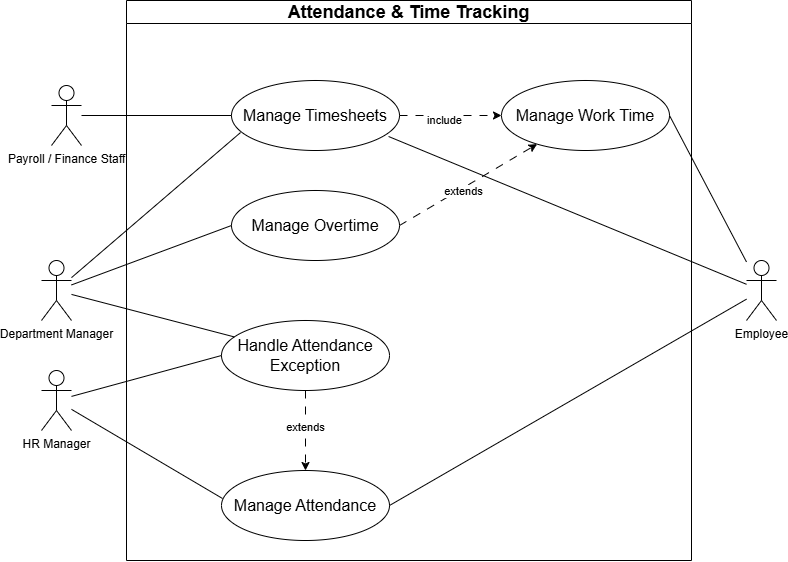

The diagram above was exported from draw.io. Its source (the exported page's mxGraphModel, read from the mxfile embedded in the PNG):
<mxGraphModel dx="1406" dy="814" grid="1" gridSize="10" guides="1" tooltips="1" connect="1" arrows="1" fold="1" page="1" pageScale="1" pageWidth="850" pageHeight="1100" math="0" shadow="0">
  <root>
    <mxCell id="0" />
    <mxCell id="1" parent="0" />
    <mxCell id="ad3MtQoirbqx6wkZxhVh-10" parent="1" style="swimlane;whiteSpace=wrap;html=1;" value="&lt;span style=&quot;font-size: 18px;&quot;&gt;Attendance &amp;amp; Time Tracking&lt;/span&gt;" vertex="1">
      <mxGeometry height="560" width="565" x="135" y="200" as="geometry" />
    </mxCell>
    <mxCell id="ad3MtQoirbqx6wkZxhVh-228" edge="1" parent="ad3MtQoirbqx6wkZxhVh-10" source="ad3MtQoirbqx6wkZxhVh-14" style="rounded=0;orthogonalLoop=1;jettySize=auto;html=1;dashed=1;dashPattern=8 8;exitX=1;exitY=0.5;exitDx=0;exitDy=0;" target="ad3MtQoirbqx6wkZxhVh-205">
      <mxGeometry relative="1" as="geometry">
        <mxPoint x="375" y="220" as="targetPoint" />
      </mxGeometry>
    </mxCell>
    <mxCell id="ad3MtQoirbqx6wkZxhVh-230" connectable="0" parent="ad3MtQoirbqx6wkZxhVh-228" style="edgeLabel;html=1;align=center;verticalAlign=middle;resizable=0;points=[];" value="extends" vertex="1">
      <mxGeometry relative="1" x="-0.271" y="-4" as="geometry">
        <mxPoint x="12" y="-8" as="offset" />
      </mxGeometry>
    </mxCell>
    <mxCell id="ad3MtQoirbqx6wkZxhVh-14" parent="ad3MtQoirbqx6wkZxhVh-10" style="ellipse;whiteSpace=wrap;html=1;" value="&lt;span style=&quot;font-size: 16px;&quot;&gt;Manage Overtime&lt;/span&gt;" vertex="1">
      <mxGeometry height="70" width="168" x="105" y="190" as="geometry" />
    </mxCell>
    <mxCell id="ad3MtQoirbqx6wkZxhVh-226" edge="1" parent="ad3MtQoirbqx6wkZxhVh-10" source="ad3MtQoirbqx6wkZxhVh-13" style="rounded=0;orthogonalLoop=1;jettySize=auto;html=1;entryX=0;entryY=0.5;entryDx=0;entryDy=0;dashed=1;dashPattern=8 8;exitX=1;exitY=0.5;exitDx=0;exitDy=0;" target="ad3MtQoirbqx6wkZxhVh-205">
      <mxGeometry relative="1" as="geometry" />
    </mxCell>
    <mxCell id="ad3MtQoirbqx6wkZxhVh-227" connectable="0" parent="ad3MtQoirbqx6wkZxhVh-226" style="edgeLabel;html=1;align=center;verticalAlign=middle;resizable=0;points=[];" value="include" vertex="1">
      <mxGeometry relative="1" x="-0.1323" y="-4" as="geometry">
        <mxPoint as="offset" />
      </mxGeometry>
    </mxCell>
    <mxCell id="ad3MtQoirbqx6wkZxhVh-13" parent="ad3MtQoirbqx6wkZxhVh-10" style="ellipse;whiteSpace=wrap;html=1;" value="&lt;span style=&quot;font-size: 16px;&quot;&gt;Manage Timesheets&lt;/span&gt;" vertex="1">
      <mxGeometry height="70" width="168" x="105" y="80" as="geometry" />
    </mxCell>
    <mxCell id="ad3MtQoirbqx6wkZxhVh-231" edge="1" parent="ad3MtQoirbqx6wkZxhVh-10" source="ad3MtQoirbqx6wkZxhVh-68" style="edgeStyle=orthogonalEdgeStyle;rounded=0;orthogonalLoop=1;jettySize=auto;html=1;entryX=0.5;entryY=0;entryDx=0;entryDy=0;dashed=1;dashPattern=8 8;" target="ad3MtQoirbqx6wkZxhVh-206">
      <mxGeometry relative="1" as="geometry" />
    </mxCell>
    <mxCell id="ad3MtQoirbqx6wkZxhVh-232" connectable="0" parent="ad3MtQoirbqx6wkZxhVh-231" style="edgeLabel;html=1;align=center;verticalAlign=middle;resizable=0;points=[];" value="extends" vertex="1">
      <mxGeometry relative="1" x="-0.1" y="-1" as="geometry">
        <mxPoint as="offset" />
      </mxGeometry>
    </mxCell>
    <mxCell id="ad3MtQoirbqx6wkZxhVh-68" parent="ad3MtQoirbqx6wkZxhVh-10" style="ellipse;whiteSpace=wrap;html=1;" value="&lt;span style=&quot;font-size: 16px;&quot;&gt;Handle Attendance Exception&lt;/span&gt;" vertex="1">
      <mxGeometry height="70" width="168" x="95" y="320" as="geometry" />
    </mxCell>
    <mxCell id="ad3MtQoirbqx6wkZxhVh-205" parent="ad3MtQoirbqx6wkZxhVh-10" style="ellipse;whiteSpace=wrap;html=1;" value="&lt;span style=&quot;font-size: 16px;&quot;&gt;Manage Work Time&lt;/span&gt;" vertex="1">
      <mxGeometry height="70" width="168" x="375" y="80" as="geometry" />
    </mxCell>
    <mxCell id="ad3MtQoirbqx6wkZxhVh-206" parent="ad3MtQoirbqx6wkZxhVh-10" style="ellipse;whiteSpace=wrap;html=1;" value="&lt;span style=&quot;font-size: 16px;&quot;&gt;Manage Attendance&lt;/span&gt;" vertex="1">
      <mxGeometry height="70" width="168" x="95" y="470" as="geometry" />
    </mxCell>
    <mxCell id="ad3MtQoirbqx6wkZxhVh-241" edge="1" parent="1" source="ad3MtQoirbqx6wkZxhVh-85" style="rounded=0;orthogonalLoop=1;jettySize=auto;html=1;entryX=1;entryY=0.5;entryDx=0;entryDy=0;endArrow=none;endFill=0;" target="ad3MtQoirbqx6wkZxhVh-205">
      <mxGeometry relative="1" as="geometry" />
    </mxCell>
    <mxCell id="ad3MtQoirbqx6wkZxhVh-242" edge="1" parent="1" source="ad3MtQoirbqx6wkZxhVh-85" style="rounded=0;orthogonalLoop=1;jettySize=auto;html=1;entryX=1;entryY=0.5;entryDx=0;entryDy=0;endArrow=none;endFill=0;" target="ad3MtQoirbqx6wkZxhVh-206">
      <mxGeometry relative="1" as="geometry">
        <mxPoint x="590" y="600" as="targetPoint" />
      </mxGeometry>
    </mxCell>
    <mxCell id="ad3MtQoirbqx6wkZxhVh-85" parent="1" style="shape=umlActor;verticalLabelPosition=bottom;verticalAlign=top;html=1;" value="Employee" vertex="1">
      <mxGeometry height="60" width="30" x="755" y="460" as="geometry" />
    </mxCell>
    <mxCell id="ad3MtQoirbqx6wkZxhVh-235" edge="1" parent="1" source="ad3MtQoirbqx6wkZxhVh-215" style="rounded=0;orthogonalLoop=1;jettySize=auto;html=1;endArrow=none;endFill=0;" target="ad3MtQoirbqx6wkZxhVh-68">
      <mxGeometry relative="1" as="geometry" />
    </mxCell>
    <mxCell id="ad3MtQoirbqx6wkZxhVh-236" edge="1" parent="1" source="ad3MtQoirbqx6wkZxhVh-215" style="rounded=0;orthogonalLoop=1;jettySize=auto;html=1;entryX=0;entryY=0.5;entryDx=0;entryDy=0;endArrow=none;endFill=0;" target="ad3MtQoirbqx6wkZxhVh-14">
      <mxGeometry relative="1" as="geometry" />
    </mxCell>
    <mxCell id="ad3MtQoirbqx6wkZxhVh-215" parent="1" style="shape=umlActor;verticalLabelPosition=bottom;verticalAlign=top;html=1;" value="Department Manager" vertex="1">
      <mxGeometry height="60" width="30" x="50" y="460" as="geometry" />
    </mxCell>
    <mxCell id="ad3MtQoirbqx6wkZxhVh-233" edge="1" parent="1" source="ad3MtQoirbqx6wkZxhVh-222" style="rounded=0;orthogonalLoop=1;jettySize=auto;html=1;entryX=0;entryY=0.5;entryDx=0;entryDy=0;endArrow=none;endFill=0;" target="ad3MtQoirbqx6wkZxhVh-68">
      <mxGeometry relative="1" as="geometry" />
    </mxCell>
    <mxCell id="ad3MtQoirbqx6wkZxhVh-222" parent="1" style="shape=umlActor;verticalLabelPosition=bottom;verticalAlign=top;html=1;" value="HR Manager" vertex="1">
      <mxGeometry height="60" width="30" x="50" y="570" as="geometry" />
    </mxCell>
    <mxCell id="ad3MtQoirbqx6wkZxhVh-234" edge="1" parent="1" source="ad3MtQoirbqx6wkZxhVh-222" style="rounded=0;orthogonalLoop=1;jettySize=auto;html=1;entryX=0.006;entryY=0.4;entryDx=0;entryDy=0;entryPerimeter=0;endArrow=none;endFill=0;" target="ad3MtQoirbqx6wkZxhVh-206">
      <mxGeometry relative="1" as="geometry" />
    </mxCell>
    <mxCell id="ad3MtQoirbqx6wkZxhVh-237" edge="1" parent="1" source="ad3MtQoirbqx6wkZxhVh-215" style="rounded=0;orthogonalLoop=1;jettySize=auto;html=1;entryX=0.054;entryY=0.743;entryDx=0;entryDy=0;entryPerimeter=0;endArrow=none;endFill=0;" target="ad3MtQoirbqx6wkZxhVh-13">
      <mxGeometry relative="1" as="geometry" />
    </mxCell>
    <mxCell id="ad3MtQoirbqx6wkZxhVh-239" edge="1" parent="1" source="ad3MtQoirbqx6wkZxhVh-238" style="rounded=0;orthogonalLoop=1;jettySize=auto;html=1;entryX=0;entryY=0.5;entryDx=0;entryDy=0;endArrow=none;endFill=0;" target="ad3MtQoirbqx6wkZxhVh-13">
      <mxGeometry relative="1" as="geometry" />
    </mxCell>
    <mxCell id="ad3MtQoirbqx6wkZxhVh-238" parent="1" style="shape=umlActor;verticalLabelPosition=bottom;verticalAlign=top;html=1;" value="Payroll / Finance Staff" vertex="1">
      <mxGeometry height="60" width="30" x="60" y="285" as="geometry" />
    </mxCell>
    <mxCell id="ad3MtQoirbqx6wkZxhVh-240" edge="1" parent="1" source="ad3MtQoirbqx6wkZxhVh-85" style="rounded=0;orthogonalLoop=1;jettySize=auto;html=1;entryX=0.935;entryY=0.8;entryDx=0;entryDy=0;entryPerimeter=0;endArrow=none;endFill=0;" target="ad3MtQoirbqx6wkZxhVh-13">
      <mxGeometry relative="1" as="geometry" />
    </mxCell>
  </root>
</mxGraphModel>